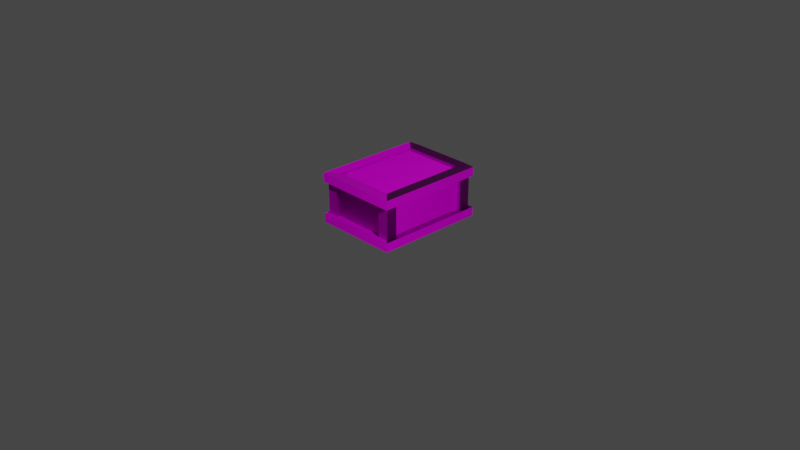 # Source: wooden-box.blend  (saved by Blender 2.83.20; exported with 4.5.12 LTS)
import bpy
from mathutils import Matrix  # noqa: F401  (used for matrix-valued properties, if any)

bpy.ops.wm.read_factory_settings(use_empty=True)
scene = bpy.context.scene
scene.name = 'Scene'

# ---- collections
col_collection = bpy.data.collections.new('Collection'); scene.collection.children.link(col_collection)

# ---- images (referenced by path relative to the original .blend; pixels are not part of the script)
import os
ASSET_DIR = os.environ.get("B2B_ASSET_DIR", "")  # directory of the original .blend (textures are referenced by path, not embedded)
HERE = os.path.dirname(os.path.abspath(__file__))  # packed textures are extracted next to this script under _unpacked/

def load_image(name, relpath, width, height, colorspace="sRGB"):
    """Load a texture the original file referenced (path relative to the .blend, or extracted next to this script)."""
    p = next((c for c in (os.path.join(HERE, relpath), os.path.join(ASSET_DIR, relpath)) if relpath and os.path.exists(c)), "")
    if p:
        img = bpy.data.images.load(p, check_existing=True)
        img.name = name
    else:  # same state as the original file: an image datablock whose file is absent (Cycles renders it pink)
        img = bpy.data.images.new(name, width, height)
        img.source = "FILE"
        img.filepath = "//" + (relpath or name)
    img.colorspace_settings.name = colorspace
    return img
img_wood_planks_grey_rough_1k_exr = load_image('wood_planks_grey_rough_1k.exr', 'wooden-box/wood_planks_grey_rough_1k.exr', 1024, 1024, 'Linear Rec.709')
img_wood_planks_grey_diff_1k_jpg = load_image('wood_planks_grey_diff_1k.jpg', 'wooden-box/wood_planks_grey_diff_1k.jpg', 1024, 1024, 'sRGB')

# ---- materials (node trees are filled in below, after node groups)
mat_material_001 = bpy.data.materials.new('Material.001')
mat_material_001.use_transparent_shadow = False
mat_material_002 = bpy.data.materials.new('Material.002')
mat_material_002.use_transparent_shadow = False

# ---- material node trees
mat_material_001.use_nodes = True; mat_material_001.node_tree.nodes.clear()
_N = mat_material_001.node_tree.nodes; _L = mat_material_001.node_tree.links
n0 = _N.new('ShaderNodeBsdfPrincipled'); n0.name = 'Principled BSDF'; n0.location = (780, 365)
n0.distribution = 'GGX'
n0.subsurface_method = 'BURLEY'
n0.inputs[3].default_value = 1.45
n0.inputs[13].default_value = 0.07273
n0.inputs[27].default_value = (0.0, 0.0, 0.0, 1.0)
n0.inputs[28].default_value = 1.0
n1 = _N.new('ShaderNodeOutputMaterial'); n1.name = 'Material Output'; n1.location = (1165, 365)
n2 = _N.new('ShaderNodeTexImage'); n2.name = 'Image Texture.001'; n2.location = (7, 63)
n2.image = img_wood_planks_grey_rough_1k_exr
n3 = _N.new('ShaderNodeTexCoord'); n3.name = 'Texture Coordinate'; n3.location = (-530, 325)
n4 = _N.new('ShaderNodeValue'); n4.name = 'Value'; n4.location = (-525, 21)
n4.outputs[0].default_value = 6.0
n5 = _N.new('ShaderNodeMapping'); n5.name = 'Mapping'; n5.location = (-290, 328)
n6 = _N.new('ShaderNodeNormalMap'); n6.name = 'Normal Map'; n6.location = (395, -223)
n7 = _N.new('ShaderNodeTexImage'); n7.name = 'Image Texture'; n7.location = (7, 336)
n7.image = img_wood_planks_grey_diff_1k_jpg
n8 = _N.new('ShaderNodeTexImage'); n8.name = 'Image Texture.002'; n8.location = (11, -217)
n8.image = img_wood_planks_grey_rough_1k_exr
n9 = _N.new('ShaderNodeTexImage'); n9.name = 'Image Texture.003'; n9.location = (6, -503)
n9.image = img_wood_planks_grey_rough_1k_exr
n10 = _N.new('ShaderNodeDisplacement'); n10.name = 'Displacement'; n10.location = (376, -503)
n10.inputs[2].default_value = 1.0
_L.new(n0.outputs[0], n1.inputs[0])
_L.new(n7.outputs[0], n0.inputs[0])
_L.new(n4.outputs[0], n5.inputs[3])
_L.new(n3.outputs[2], n5.inputs[0])
_L.new(n5.outputs[0], n2.inputs[0])
_L.new(n2.outputs[0], n0.inputs[2])
_L.new(n5.outputs[0], n8.inputs[0])
_L.new(n8.outputs[0], n6.inputs[1])
_L.new(n6.outputs[0], n0.inputs[5])
_L.new(n5.outputs[0], n7.inputs[0])
_L.new(n5.outputs[0], n9.inputs[0])
_L.new(n10.outputs[0], n1.inputs[2])
_L.new(n9.outputs[0], n10.inputs[0])
n1.is_active_output = True
mat_material_002.use_nodes = True; mat_material_002.node_tree.nodes.clear()
_N = mat_material_002.node_tree.nodes; _L = mat_material_002.node_tree.links
n0 = _N.new('ShaderNodeTexCoord'); n0.name = 'Texture Coordinate'; n0.location = (-530, 325)
n1 = _N.new('ShaderNodeValue'); n1.name = 'Value'; n1.location = (-525, 21)
n1.outputs[0].default_value = 1.0
n2 = _N.new('ShaderNodeMapping'); n2.name = 'Mapping'; n2.location = (-290, 328)
n3 = _N.new('ShaderNodeNormalMap'); n3.name = 'Normal Map'; n3.location = (395, -223)
n4 = _N.new('ShaderNodeTexImage'); n4.name = 'Image Texture.002'; n4.location = (11, -217)
n4.image = img_wood_planks_grey_rough_1k_exr
n5 = _N.new('ShaderNodeTexImage'); n5.name = 'Image Texture.003'; n5.location = (6, -503)
n5.image = img_wood_planks_grey_rough_1k_exr
n6 = _N.new('ShaderNodeBsdfPrincipled'); n6.name = 'Principled BSDF'; n6.location = (890, 444)
n6.distribution = 'GGX'
n6.subsurface_method = 'BURLEY'
n6.inputs[3].default_value = 1.45
n6.inputs[13].default_value = 0.05455
n6.inputs[27].default_value = (0.0, 0.0, 0.0, 1.0)
n6.inputs[28].default_value = 1.0
n7 = _N.new('ShaderNodeOutputMaterial'); n7.name = 'Material Output'; n7.location = (1180, 444)
n8 = _N.new('ShaderNodeTexImage'); n8.name = 'Image Texture'; n8.location = (7, 336)
n8.image = img_wood_planks_grey_diff_1k_jpg
n9 = _N.new('ShaderNodeTexImage'); n9.name = 'Image Texture.001'; n9.location = (7, 63)
n9.image = img_wood_planks_grey_rough_1k_exr
n10 = _N.new('ShaderNodeDisplacement'); n10.name = 'Displacement'; n10.location = (376, -503)
n10.inputs[2].default_value = 1.0
_L.new(n6.outputs[0], n7.inputs[0])
_L.new(n1.outputs[0], n2.inputs[3])
_L.new(n0.outputs[2], n2.inputs[0])
_L.new(n2.outputs[0], n9.inputs[0])
_L.new(n2.outputs[0], n4.inputs[0])
_L.new(n4.outputs[0], n3.inputs[1])
_L.new(n2.outputs[0], n8.inputs[0])
_L.new(n2.outputs[0], n5.inputs[0])
_L.new(n5.outputs[0], n10.inputs[0])
_L.new(n8.outputs[0], n6.inputs[0])
_L.new(n9.outputs[0], n6.inputs[2])
_L.new(n3.outputs[0], n6.inputs[5])
_L.new(n10.outputs[0], n7.inputs[2])
n7.is_active_output = True

# ---- world
world_world = bpy.data.worlds.new('World'); scene.world = world_world
world_world.use_nodes = True; world_world.node_tree.nodes.clear()
_N = world_world.node_tree.nodes; _L = world_world.node_tree.links
n0 = _N.new('ShaderNodeOutputWorld'); n0.name = 'World Output'; n0.location = (300, 300)
n1 = _N.new('ShaderNodeBackground'); n1.name = 'Background'; n1.location = (10, 300)
n1.inputs[0].default_value = (0.05088, 0.05088, 0.05088, 1.0)
_L.new(n1.outputs[0], n0.inputs[0])
n0.is_active_output = True
world_world.color = (0.05088, 0.05088, 0.05088)
world_world.use_sun_shadow = False
world_world.sun_shadow_jitter_overblur = 0.0

# ---- cameras
cam_camera = bpy.data.cameras.new('Camera')
cam_camera.clip_end = 100.0
cam_camera.ortho_scale = 7.314

# ---- lights
light_light = bpy.data.lights.new('Light', 'POINT')
light_light.transmission_factor = 0.0
light_light.energy = 1000.0
light_light.shadow_soft_size = 0.1
light_light.shadow_maximum_resolution = 0.006
light_light.use_absolute_resolution = True

# ---- meshes
me_cube = bpy.data.meshes.new('Cube')
me_cube.from_pydata([(-0.3329, -0.4711, -0.2698), (0.3329, -0.4711, -0.2698), (0.3329, 0.4711, -0.2698), (-0.3329, 0.4711, -0.2698), (-0.3329, -0.4711, 0.2698), (0.3329, -0.4711, 0.2698), (0.3329, 0.4711, 0.2698), (-0.3329, 0.4711, 0.2698), (-0.4238, -0.4361, -0.1737), (-0.4238, -0.4361, 0.1737), (-0.3849, -0.4361, 0.1737), (-0.4238, 0.4361, 0.1737), (-0.4238, 0.4361, -0.1737), (-0.3849, 0.4361, 0.1737), (0.4238, 0.4361, 0.1737), (0.4238, 0.4361, -0.1737), (-0.3849, -0.4361, -0.1737), (0.4238, -0.4361, 0.1737), (0.4238, -0.4361, -0.1737), (-0.3849, 0.4361, -0.1737), (-0.4238, 0.5592, -0.1737), (-0.4238, 0.5592, 0.1737), (-0.3082, 0.5203, -0.1737), (0.4238, -0.5592, -0.1737), (0.4238, -0.5592, 0.1737), (-0.3082, 0.5203, 0.1737), (-0.4238, -0.5592, 0.1737), (-0.4238, -0.5592, -0.1737), (0.3849, -0.4361, 0.1737), (0.4238, 0.5592, -0.1737), (0.4238, 0.5592, 0.1737), (0.3849, -0.4361, -0.1737), (0.3082, 0.5592, 0.1737), (0.3082, 0.5592, -0.1737), (0.3849, 0.4361, -0.1737), (0.3849, 0.4361, 0.1737), (0.3082, 0.5203, -0.1737), (-0.3082, 0.5592, 0.1737), (-0.3082, 0.5592, -0.1737), (0.3082, 0.5203, 0.1737), (-0.3082, -0.5592, -0.1737), (-0.3082, -0.5592, 0.1737), (0.3082, -0.5203, 0.1737), (0.3082, -0.5203, -0.1737), (-0.3082, -0.5203, 0.1737), (0.3082, -0.5592, -0.1737), (0.3082, -0.5592, 0.1737), (-0.3082, -0.5203, -0.1737), (0.4569, 0.4361, 0.2698), (0.4569, -0.4361, 0.2698), (0.4569, -0.4361, -0.2698), (0.4569, 0.4361, -0.2698), (-0.4569, -0.4361, -0.2698), (-0.4569, 0.4361, -0.2698), (-0.4569, -0.4361, 0.2698), (-0.4569, 0.4361, 0.2698), (-0.4569, -0.593, -0.2698), (-0.4569, -0.593, 0.2698), (-0.4569, 0.593, -0.2698), (0.4569, 0.593, -0.2698), (0.4569, -0.593, -0.2698), (-0.4569, 0.5857, 0.2698), (0.4569, -0.593, 0.2698), (0.4569, 0.5857, 0.2698), (0.3082, -0.593, -0.2698), (-0.3082, -0.593, -0.2698), (-0.3082, 0.593, -0.2698), (0.3082, 0.593, -0.2698), (-0.3082, -0.593, 0.2698), (0.3082, -0.593, 0.2698), (-0.3082, 0.5967, 0.2698), (0.3082, 0.5967, 0.2698), (-0.3082, -0.593, 0.1737), (-0.4569, -0.593, 0.1737), (-0.4569, -0.593, -0.1737), (-0.3082, -0.593, -0.1737), (0.4569, 0.5857, 0.1737), (0.4569, 0.4361, 0.1737), (0.4569, 0.4361, -0.1737), (0.4569, 0.593, -0.1737), (0.4569, -0.4361, -0.1737), (0.4569, -0.4361, 0.1737), (-0.4569, 0.5857, 0.1737), (-0.3082, 0.5967, 0.1737), (-0.3082, 0.593, -0.1737), (-0.4569, 0.593, -0.1737), (0.3082, 0.593, -0.1737), (0.3082, 0.5967, 0.1737), (-0.4569, 0.4361, -0.1737), (-0.4569, -0.4361, -0.1737), (-0.4569, -0.4361, 0.1737), (-0.4569, 0.4361, 0.1737), (0.3082, -0.593, -0.1737), (0.3082, -0.593, 0.1737), (0.4569, -0.593, 0.1737), (0.4569, -0.593, -0.1737), (-0.3329, -0.4711, -0.2368), (0.3329, -0.4711, -0.2368), (0.3329, 0.4711, -0.2368), (-0.3329, 0.4711, -0.2368), (0.3329, -0.4711, 0.2368), (0.3329, 0.4711, 0.2368), (-0.3329, -0.4711, 0.2368), (-0.3329, 0.4711, 0.2368)], [], [(7, 55, 54, 4), (0, 1, 64, 65), (5, 69, 62), (58, 66, 3), (40, 27, 74, 75), (60, 64, 1), (6, 71, 70, 7), (0, 52, 53, 3), (1, 50, 60), (6, 48, 63), (4, 54, 57), (32, 37, 83, 87), (2, 59, 51), (38, 33, 86, 84), (0, 56, 52), (46, 24, 94, 93), (2, 67, 59), (4, 57, 68), (62, 49, 5), (61, 55, 7), (2, 1, 97, 98), (5, 6, 101, 100), (7, 70, 61), (12, 8, 16, 19), (26, 27, 40, 41), (47, 43, 42, 44), (35, 28, 31, 34), (5, 49, 48, 6), (36, 22, 25, 39), (20, 38, 84, 85), (16, 10, 13, 19), (58, 3, 53), (14, 30, 76, 77), (18, 23, 95, 80), (26, 41, 72, 73), (41, 46, 93, 72), (2, 3, 66, 67), (45, 40, 75, 92), (18, 15, 34, 31), (15, 14, 35, 34), (37, 32, 39, 25), (45, 46, 42, 43), (8, 9, 10, 16), (37, 38, 20, 21), (32, 33, 36, 39), (9, 11, 13, 10), (46, 41, 44, 42), (14, 15, 29, 30), (8, 27, 26, 9), (33, 38, 22, 36), (45, 23, 24, 46), (11, 12, 19, 13), (41, 40, 47, 44), (30, 29, 33, 32), (14, 17, 28, 35), (21, 20, 12, 11), (17, 18, 31, 28), (24, 23, 18, 17), (40, 45, 43, 47), (38, 37, 25, 22), (24, 17, 81, 94), (50, 80, 95, 60), (53, 88, 85, 58), (86, 67, 66, 84), (65, 75, 74, 56), (80, 50, 51, 78), (49, 81, 77, 48), (73, 57, 54, 90), (82, 61, 70, 83), (91, 55, 61, 82), (67, 86, 79, 59), (75, 65, 64, 92), (60, 95, 92, 64), (93, 69, 68, 72), (72, 68, 57, 73), (55, 91, 90, 54), (88, 53, 52, 89), (81, 49, 62, 94), (76, 63, 48, 77), (94, 62, 69, 93), (87, 71, 63, 76), (59, 79, 78, 51), (58, 85, 84, 66), (87, 83, 70, 71), (56, 74, 89, 52), (29, 15, 78, 79), (23, 45, 92, 95), (8, 12, 88, 89), (30, 32, 87, 76), (63, 71, 6), (15, 18, 80, 78), (33, 29, 79, 86), (17, 14, 77, 81), (21, 11, 91, 82), (11, 9, 90, 91), (9, 26, 73, 90), (37, 21, 82, 83), (12, 20, 85, 88), (27, 8, 89, 74), (98, 97, 96, 99), (101, 103, 102, 100), (6, 7, 103, 101), (1, 0, 96, 97), (0, 3, 99, 96), (3, 2, 98, 99), (7, 4, 102, 103), (4, 5, 100, 102), (0, 65, 56), (5, 4, 68, 69), (2, 51, 50, 1)])
me_cube.polygons.foreach_set('material_index', [1, 1, 1, 1, 1, 1, 1, 1, 1, 1, 1, 1, 1, 1, 1, 1, 1, 1, 1, 1, 1, 1, 1, 1, 1, 0, 0, 1, 0, 1, 0, 1, 1, 1, 1, 1, 1, 1, 1, 1, 1, 1, 1, 1, 1, 1, 1, 1, 1, 1, 1, 1, 1, 1, 1, 1, 1, 1, 1, 1, 1, 1, 1, 1, 1, 1, 1, 1, 1, 1, 1, 1, 1, 1, 1, 1, 1, 1, 1, 1, 1, 1, 1, 1, 1, 1, 1, 1, 1, 1, 1, 1, 1, 1, 1, 1, 1, 1, 1, 0, 0, 1, 1, 1, 1, 1, 1, 1, 1, 1])
_uv = me_cube.uv_layers.new(name='UVMap')
_uv.uv.foreach_set('vector', [0.1293, 0.2653, 0.1005, 0.2571, 0.1011, 0.05461, 0.1299, 0.04659, 0.2709, 0.9463, 0.2709, 0.7935, 0.2989, 0.7992, 0.2989, 0.9406, 0.1293, 0.7958, 0.1013, 0.8016, 0.1011, 0.7674, 0.2989, 0.2833, 0.2989, 0.3174, 0.2709, 0.3117, 0.3287, 0.9406, 0.3287, 0.9672, 0.3209, 0.9747, 0.3209, 0.9406, 0.2989, 0.7651, 0.2989, 0.7992, 0.2709, 0.7935, 0.1275, 0.4693, 0.09945, 0.4627, 0.09988, 0.3258, 0.1283, 0.3194, 0.2704, 0.0391, 0.2989, 0.04711, 0.2989, 0.2473, 0.2704, 0.2553, 0.2704, 0.7371, 0.2989, 0.7291, 0.2989, 0.7651, 0.1285, 0.5225, 0.1, 0.5307, 0.09988, 0.4963, 0.1299, 0.04659, 0.1011, 0.05461, 0.1012, 0.0182, 0.06958, 0.463, 0.06985, 0.3253, 0.0783, 0.3256, 0.07796, 0.4627, 0.2704, 0.5209, 0.2989, 0.4929, 0.2989, 0.5289, 0.3287, 0.3174, 0.3287, 0.4588, 0.3209, 0.4588, 0.3209, 0.3174, 0.2704, 0.0391, 0.2989, 0.01111, 0.2989, 0.04711, 0.07138, 0.8018, 0.07126, 0.7752, 0.079, 0.7675, 0.07915, 0.8017, 0.2709, 0.4645, 0.2989, 0.4588, 0.2989, 0.4929, 0.13, 0.949, 0.1021, 0.9776, 0.1019, 0.9434, 0.1011, 0.7674, 0.1009, 0.7313, 0.1295, 0.7392, 0.1004, 0.2918, 0.1005, 0.2571, 0.1293, 0.2653, 0.2704, 0.5209, 0.2704, 0.7371, 0.2628, 0.7371, 0.2628, 0.5209, 0.1295, 0.7392, 0.1285, 0.5225, 0.1361, 0.5225, 0.1371, 0.7392, 0.1283, 0.3194, 0.09988, 0.3258, 0.1004, 0.2918, 0.3285, 0.2473, 0.3285, 0.04711, 0.3375, 0.04711, 0.3375, 0.2473, 0.453, 0.8006, 0.453, 0.7209, 0.4795, 0.7209, 0.4795, 0.8006, 0.5084, 0.1709, 0.5084, 0.3123, 0.4287, 0.3123, 0.4287, 0.1709, 0.6478, 0.3763, 0.6478, 0.5761, 0.5682, 0.5761, 0.5682, 0.3763, 0.1295, 0.7392, 0.1009, 0.7313, 0.1, 0.5307, 0.1285, 0.5225, 0.4318, 0.5432, 0.4318, 0.4018, 0.5115, 0.4018, 0.5115, 0.5432, 0.3287, 0.2908, 0.3287, 0.3174, 0.3209, 0.3174, 0.3209, 0.2833, 0.6458, 0.3419, 0.5661, 0.3419, 0.5661, 0.1417, 0.6458, 0.1417, 0.2989, 0.2833, 0.2704, 0.2553, 0.2989, 0.2473, 0.07031, 0.5308, 0.07018, 0.5025, 0.07776, 0.4964, 0.07792, 0.5308, 0.3285, 0.7291, 0.3285, 0.7573, 0.3209, 0.7651, 0.3209, 0.7291, 0.07214, 0.9701, 0.07202, 0.9435, 0.0798, 0.9435, 0.07995, 0.9777, 0.07202, 0.9435, 0.07138, 0.8018, 0.07915, 0.8017, 0.0798, 0.9435, 0.2709, 0.4645, 0.2709, 0.3117, 0.2989, 0.3174, 0.2989, 0.4588, 0.3287, 0.7992, 0.3287, 0.9406, 0.3209, 0.9406, 0.3209, 0.7992, 0.3285, 0.7291, 0.3285, 0.5289, 0.3375, 0.5289, 0.3375, 0.7291, 0.4236, 0.6174, 0.4236, 0.6971, 0.4147, 0.6971, 0.4147, 0.6174, 0.06985, 0.3253, 0.06958, 0.463, 0.06089, 0.4629, 0.06115, 0.3253, 0.5182, 0.7227, 0.5182, 0.8024, 0.5092, 0.8024, 0.5092, 0.7227, 0.4247, 0.7209, 0.4247, 0.8006, 0.4158, 0.8006, 0.4158, 0.7209, 0.514, 0.6961, 0.514, 0.6164, 0.5405, 0.6164, 0.5405, 0.6961, 0.4784, 0.6971, 0.4784, 0.6174, 0.4873, 0.6174, 0.4873, 0.6971, 0.07112, 0.05453, 0.07054, 0.257, 0.0615, 0.257, 0.06208, 0.0545, 0.07138, 0.8018, 0.07202, 0.9435, 0.06306, 0.9436, 0.06242, 0.8018, 0.4236, 0.6971, 0.4236, 0.6174, 0.4518, 0.6174, 0.4518, 0.6971, 0.4247, 0.7209, 0.453, 0.7209, 0.453, 0.8006, 0.4247, 0.8006, 0.3287, 0.4588, 0.3287, 0.3174, 0.3376, 0.3174, 0.3376, 0.4588, 0.5182, 0.7227, 0.5447, 0.7227, 0.5447, 0.8024, 0.5182, 0.8024, 0.5687, 0.6961, 0.5687, 0.6164, 0.5777, 0.6164, 0.5777, 0.6961, 0.4795, 0.8006, 0.4795, 0.7209, 0.4884, 0.7209, 0.4884, 0.8006, 0.4518, 0.6971, 0.4518, 0.6174, 0.4784, 0.6174, 0.4784, 0.6971, 0.07031, 0.5308, 0.07123, 0.7315, 0.06227, 0.7315, 0.06135, 0.5309, 0.5405, 0.6961, 0.5405, 0.6164, 0.5687, 0.6164, 0.5687, 0.6961, 0.5729, 0.8024, 0.5729, 0.7227, 0.5819, 0.7227, 0.5819, 0.8024, 0.5447, 0.8024, 0.5447, 0.7227, 0.5729, 0.7227, 0.5729, 0.8024, 0.3287, 0.9406, 0.3287, 0.7992, 0.3376, 0.7992, 0.3376, 0.9406, 0.514, 0.6164, 0.514, 0.6961, 0.505, 0.6961, 0.505, 0.6164, 0.07135, 0.7598, 0.07123, 0.7315, 0.07883, 0.7314, 0.079, 0.7675, 0.2989, 0.7291, 0.3209, 0.7291, 0.3209, 0.7651, 0.2989, 0.7651, 0.2989, 0.2473, 0.3209, 0.2473, 0.3209, 0.2833, 0.2989, 0.2833, 0.3209, 0.4588, 0.2989, 0.4588, 0.2989, 0.3174, 0.3209, 0.3174, 0.2989, 0.9406, 0.3209, 0.9406, 0.3209, 0.9747, 0.2989, 0.9747, 0.3209, 0.7291, 0.2989, 0.7291, 0.2989, 0.5289, 0.3209, 0.5289, 0.1009, 0.7313, 0.07883, 0.7314, 0.07792, 0.5308, 0.1, 0.5307, 0.0789, 0.01814, 0.1012, 0.0182, 0.1011, 0.05461, 0.07879, 0.05455, 0.07811, 0.2917, 0.1004, 0.2918, 0.09988, 0.3258, 0.0783, 0.3256, 0.07821, 0.257, 0.1005, 0.2571, 0.1004, 0.2918, 0.07811, 0.2917, 0.2989, 0.4588, 0.3209, 0.4588, 0.3209, 0.4929, 0.2989, 0.4929, 0.3209, 0.9406, 0.2989, 0.9406, 0.2989, 0.7992, 0.3209, 0.7992, 0.2989, 0.7651, 0.3209, 0.7651, 0.3209, 0.7992, 0.2989, 0.7992, 0.07915, 0.8017, 0.1013, 0.8016, 0.1019, 0.9434, 0.0798, 0.9435, 0.0798, 0.9435, 0.1019, 0.9434, 0.1021, 0.9776, 0.07995, 0.9777, 0.1005, 0.2571, 0.07821, 0.257, 0.07879, 0.05455, 0.1011, 0.05461, 0.3209, 0.2473, 0.2989, 0.2473, 0.2989, 0.04711, 0.3209, 0.04711, 0.07883, 0.7314, 0.1009, 0.7313, 0.1011, 0.7674, 0.079, 0.7675, 0.07776, 0.4964, 0.09988, 0.4963, 0.1, 0.5307, 0.07792, 0.5308, 0.079, 0.7675, 0.1011, 0.7674, 0.1013, 0.8016, 0.07915, 0.8017, 0.07796, 0.4627, 0.09945, 0.4627, 0.09988, 0.4963, 0.07776, 0.4964, 0.2989, 0.4929, 0.3209, 0.4929, 0.3209, 0.5289, 0.2989, 0.5289, 0.2989, 0.2833, 0.3209, 0.2833, 0.3209, 0.3174, 0.2989, 0.3174, 0.07796, 0.4627, 0.0783, 0.3256, 0.09988, 0.3258, 0.09945, 0.4627, 0.2989, 0.01111, 0.3209, 0.01111, 0.3209, 0.04711, 0.2989, 0.04711, 0.3285, 0.5007, 0.3285, 0.5289, 0.3209, 0.5289, 0.3209, 0.4929, 0.3287, 0.7727, 0.3287, 0.7992, 0.3209, 0.7992, 0.3209, 0.7651, 0.3285, 0.04711, 0.3285, 0.2473, 0.3209, 0.2473, 0.3209, 0.04711, 0.07119, 0.4892, 0.06958, 0.463, 0.07796, 0.4627, 0.07776, 0.4964, 0.09988, 0.4963, 0.09945, 0.4627, 0.1275, 0.4693, 0.3285, 0.5289, 0.3285, 0.7291, 0.3209, 0.7291, 0.3209, 0.5289, 0.3287, 0.4588, 0.3287, 0.4853, 0.3209, 0.4929, 0.3209, 0.4588, 0.07123, 0.7315, 0.07031, 0.5308, 0.07792, 0.5308, 0.07883, 0.7314, 0.07045, 0.2856, 0.07054, 0.257, 0.07821, 0.257, 0.07811, 0.2917, 0.07054, 0.257, 0.07112, 0.05453, 0.07879, 0.05455, 0.07821, 0.257, 0.07112, 0.05453, 0.0712, 0.02596, 0.0789, 0.01814, 0.07879, 0.05455, 0.06985, 0.3253, 0.07151, 0.2989, 0.07811, 0.2917, 0.0783, 0.3256, 0.3285, 0.2473, 0.3285, 0.2755, 0.3209, 0.2833, 0.3209, 0.2473, 0.3285, 0.01887, 0.3285, 0.04711, 0.3209, 0.04711, 0.3209, 0.01111, 0.6781, 0.3448, 0.6781, 0.1286, 0.8309, 0.1286, 0.8309, 0.3448, 0.8275, 0.5758, 0.6747, 0.5758, 0.6747, 0.3597, 0.8275, 0.3597, 0.1275, 0.4693, 0.1283, 0.3194, 0.1358, 0.3194, 0.1349, 0.4693, 0.2709, 0.7935, 0.2709, 0.9463, 0.2633, 0.9463, 0.2633, 0.7935, 0.2704, 0.0391, 0.2704, 0.2553, 0.2628, 0.2553, 0.2628, 0.0391, 0.2709, 0.3117, 0.2709, 0.4645, 0.2633, 0.4645, 0.2633, 0.3117, 0.1293, 0.2653, 0.1299, 0.04659, 0.1376, 0.04661, 0.137, 0.2653, 0.13, 0.949, 0.1293, 0.7958, 0.1369, 0.7958, 0.1376, 0.9489, 0.2709, 0.9463, 0.2989, 0.9406, 0.2989, 0.9747, 0.1293, 0.7958, 0.13, 0.949, 0.1019, 0.9434, 0.1013, 0.8016, 0.2704, 0.5209, 0.2989, 0.5289, 0.2989, 0.7291, 0.2704, 0.7371])
me_cube.materials.append(mat_material_001)
me_cube.materials.append(mat_material_002)
me_cube.use_remesh_preserve_volume = False
me_cube.use_remesh_preserve_attributes = False
me_cube.use_mirror_vertex_groups = False
me_cube.update()

# ---- objects
ob_wooden_box = bpy.data.objects.new('Wooden Box', me_cube)
ob_light = bpy.data.objects.new('Light', light_light)
ob_camera = bpy.data.objects.new('Camera', cam_camera)

# ---- transforms, parenting, visibility, modifiers, constraints
ob_wooden_box.location = (0.0, 0.0, 0.271)
ob_wooden_box.lock_rotations_4d = False
ob_wooden_box.empty_display_type = 'ARROWS'
ob_wooden_box.lineart.crease_threshold = 0.0
ob_light.location = (6.242, -2.079, 4.145)
ob_light.rotation_euler = (0.6503, 0.05522, 1.866)
ob_light.lock_rotations_4d = False
ob_light.empty_display_type = 'ARROWS'
ob_light.color = (0.0, 0.0, 0.0, 0.0)
ob_light.lineart.crease_threshold = 0.0
ob_camera.location = (7.359, -6.926, 4.958)
ob_camera.rotation_euler = (1.109, 0.0, 0.8149)
ob_camera.lock_rotations_4d = False
ob_camera.empty_display_type = 'ARROWS'
ob_camera.color = (0.0, 0.0, 0.0, 0.0)
ob_camera.display_type = 'WIRE'
ob_camera.lineart.crease_threshold = 0.0

# ---- collection membership
col_collection.objects.link(ob_wooden_box)
col_collection.objects.link(ob_light)
col_collection.objects.link(ob_camera)

# ---- scene / render settings (as saved in the file)
scene.camera = ob_camera
scene.frame_start = 1; scene.frame_end = 250; scene.frame_set(1)
scene.render.engine = 'BLENDER_EEVEE_NEXT'
scene.cycles.use_denoising = False
scene.cycles.samples = 128
scene.cycles.sampling_pattern = 'TABULATED_SOBOL'
scene.cycles.use_adaptive_sampling = False
scene.cycles.use_light_tree = False
scene.eevee.use_gtao = True
scene.view_settings.view_transform = 'Filmic'
bpy.context.view_layer.update()
